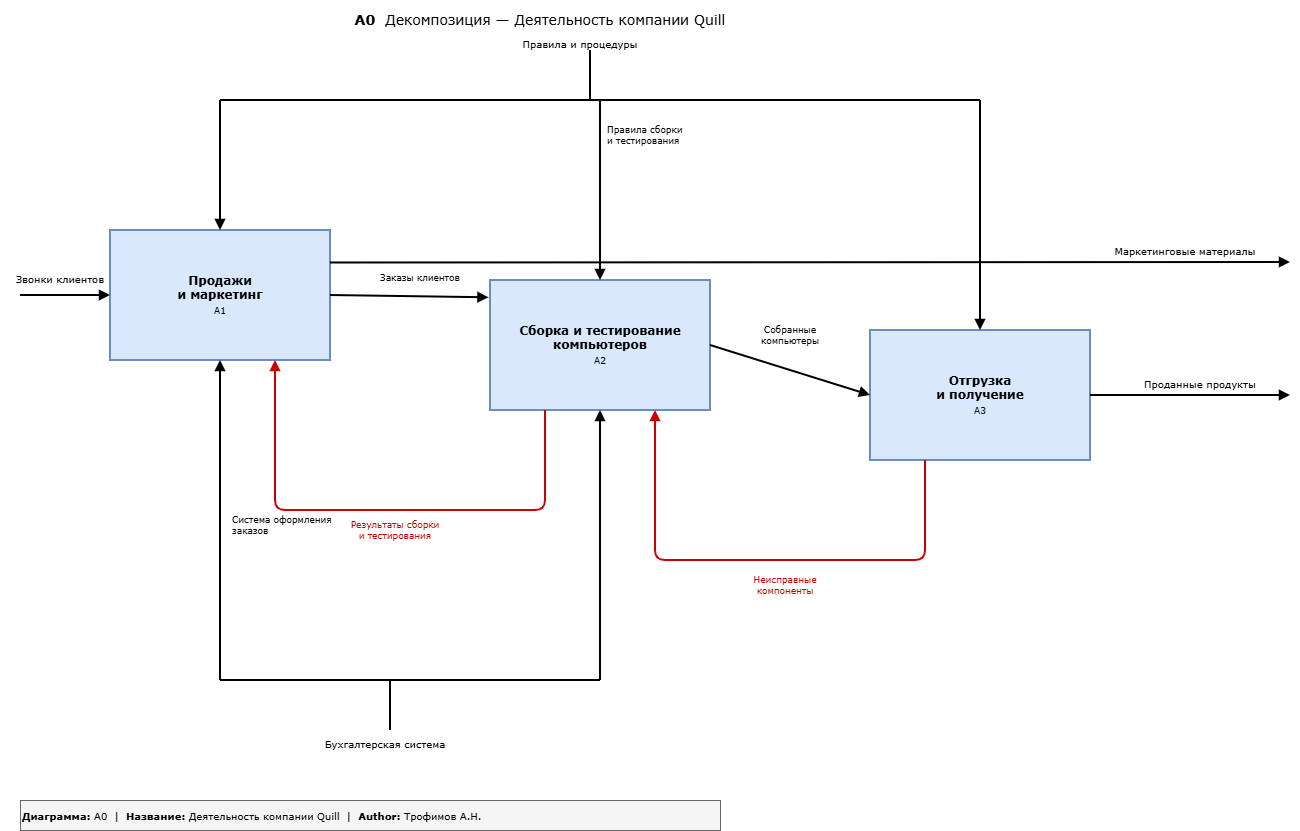

The diagram above was exported from draw.io. Its source (the exported page's mxGraphModel, read from the mxfile embedded in the PNG):
<mxGraphModel dx="1837" dy="863" grid="1" gridSize="10" guides="1" tooltips="1" connect="1" arrows="1" fold="1" page="1" pageScale="1" pageWidth="1400" pageHeight="900" math="0" shadow="0">
  <root>
    <mxCell id="0" />
    <mxCell id="1" parent="0" />
    <mxCell id="d0_header" parent="1" style="text;html=1;align=center;verticalAlign=middle;whiteSpace=wrap;rounded=0;fontSize=14;fontFamily=Verdana;" value="&lt;b&gt;A0&lt;/b&gt;&amp;nbsp;&amp;nbsp;Декомпозиция — Деятельность компании Quill" vertex="1">
      <mxGeometry height="40" width="700" x="200" y="20" as="geometry" />
    </mxCell>
    <mxCell id="d0_A1" parent="1" style="rounded=0;whiteSpace=wrap;html=1;fontSize=12;fontFamily=Verdana;fillColor=#dae8fc;strokeColor=#6c8ebf;strokeWidth=2;" value="&lt;b&gt;Продажи&lt;br&gt;и маркетинг&lt;/b&gt;&lt;br&gt;&lt;font style=&quot;font-size:9px&quot;&gt;A1&lt;/font&gt;" vertex="1">
      <mxGeometry height="130" width="220" x="120" y="250" as="geometry" />
    </mxCell>
    <mxCell id="d0_A2" parent="1" style="rounded=0;whiteSpace=wrap;html=1;fontSize=12;fontFamily=Verdana;fillColor=#dae8fc;strokeColor=#6c8ebf;strokeWidth=2;" value="&lt;b&gt;Сборка и тестирование&lt;br&gt;компьютеров&lt;/b&gt;&lt;br&gt;&lt;font style=&quot;font-size:9px&quot;&gt;A2&lt;/font&gt;" vertex="1">
      <mxGeometry height="130" width="220" x="500" y="300" as="geometry" />
    </mxCell>
    <mxCell id="d0_A3" parent="1" style="rounded=0;whiteSpace=wrap;html=1;fontSize=12;fontFamily=Verdana;fillColor=#dae8fc;strokeColor=#6c8ebf;strokeWidth=2;" value="&lt;b&gt;Отгрузка&lt;br&gt;и получение&lt;/b&gt;&lt;br&gt;&lt;font style=&quot;font-size:9px&quot;&gt;A3&lt;/font&gt;" vertex="1">
      <mxGeometry height="130" width="220" x="880" y="350" as="geometry" />
    </mxCell>
    <mxCell id="d0_in1" edge="1" parent="1" style="endArrow=block;endFill=1;strokeWidth=2;strokeColor=#000000;" target="d0_A1" value="">
      <mxGeometry relative="1" as="geometry">
        <mxPoint x="30" y="315" as="sourcePoint" />
        <mxPoint x="120" y="315" as="targetPoint" />
      </mxGeometry>
    </mxCell>
    <mxCell id="d0_in1_lbl" parent="1" style="text;html=1;align=center;verticalAlign=middle;whiteSpace=wrap;rounded=0;fontSize=10;fontFamily=Verdana;" value="Звонки клиентов" vertex="1">
      <mxGeometry height="25" width="120" x="10" y="285" as="geometry" />
    </mxCell>
    <mxCell id="d0_ctrl_main" edge="1" parent="1" style="endArrow=none;strokeWidth=2;strokeColor=#000000;" value="">
      <mxGeometry relative="1" as="geometry">
        <mxPoint x="600" y="70" as="sourcePoint" />
        <mxPoint x="600" y="120" as="targetPoint" />
      </mxGeometry>
    </mxCell>
    <mxCell id="d0_ctrl_lbl" parent="1" style="text;html=1;align=center;verticalAlign=middle;whiteSpace=wrap;rounded=0;fontSize=10;fontFamily=Verdana;" value="Правила и процедуры" vertex="1">
      <mxGeometry height="25" width="160" x="510" y="50" as="geometry" />
    </mxCell>
    <mxCell id="d0_ctrl_horiz" edge="1" parent="1" style="endArrow=none;strokeWidth=2;strokeColor=#000000;" value="">
      <mxGeometry relative="1" as="geometry">
        <mxPoint x="230" y="120" as="sourcePoint" />
        <mxPoint x="990" y="120" as="targetPoint" />
      </mxGeometry>
    </mxCell>
    <mxCell id="d0_ctrl_a1" edge="1" parent="1" style="endArrow=block;endFill=1;strokeWidth=2;strokeColor=#000000;entryX=0.5;entryY=0;entryDx=0;entryDy=0;" target="d0_A1" value="">
      <mxGeometry relative="1" as="geometry">
        <mxPoint x="230" y="120" as="sourcePoint" />
      </mxGeometry>
    </mxCell>
    <mxCell id="d0_ctrl_a2" edge="1" parent="1" style="endArrow=block;endFill=1;strokeWidth=2;strokeColor=#000000;entryX=0.5;entryY=0;entryDx=0;entryDy=0;" target="d0_A2" value="">
      <mxGeometry relative="1" as="geometry">
        <mxPoint x="610" y="120" as="sourcePoint" />
      </mxGeometry>
    </mxCell>
    <mxCell id="d0_ctrl_a2_lbl" parent="1" style="text;html=1;align=left;verticalAlign=middle;whiteSpace=wrap;rounded=0;fontSize=9;fontFamily=Verdana;" value="Правила сборки&lt;br&gt;и тестирования" vertex="1">
      <mxGeometry height="30" width="110" x="615" y="140" as="geometry" />
    </mxCell>
    <mxCell id="d0_ctrl_a3" edge="1" parent="1" style="endArrow=block;endFill=1;strokeWidth=2;strokeColor=#000000;entryX=0.5;entryY=0;entryDx=0;entryDy=0;" target="d0_A3" value="">
      <mxGeometry relative="1" as="geometry">
        <mxPoint x="990" y="120" as="sourcePoint" />
      </mxGeometry>
    </mxCell>
    <mxCell id="d0_mech_horiz" edge="1" parent="1" style="endArrow=none;strokeWidth=2;strokeColor=#000000;" value="">
      <mxGeometry relative="1" as="geometry">
        <mxPoint x="230" y="700" as="sourcePoint" />
        <mxPoint x="610" y="700" as="targetPoint" />
      </mxGeometry>
    </mxCell>
    <mxCell id="d0_mech_down" edge="1" parent="1" style="endArrow=none;strokeWidth=2;strokeColor=#000000;" value="">
      <mxGeometry relative="1" as="geometry">
        <mxPoint x="400" y="750" as="sourcePoint" />
        <mxPoint x="400" y="700" as="targetPoint" />
      </mxGeometry>
    </mxCell>
    <mxCell id="d0_mech_lbl" parent="1" style="text;html=1;align=center;verticalAlign=middle;whiteSpace=wrap;rounded=0;fontSize=10;fontFamily=Verdana;" value="Бухгалтерская система" vertex="1">
      <mxGeometry height="25" width="190" x="300" y="750" as="geometry" />
    </mxCell>
    <mxCell id="d0_mech_a1" edge="1" parent="1" style="endArrow=block;endFill=1;strokeWidth=2;strokeColor=#000000;entryX=0.5;entryY=1;entryDx=0;entryDy=0;" target="d0_A1" value="">
      <mxGeometry relative="1" as="geometry">
        <mxPoint x="230" y="700" as="sourcePoint" />
      </mxGeometry>
    </mxCell>
    <mxCell id="d0_mech_a1_lbl" parent="1" style="text;html=1;align=left;verticalAlign=middle;whiteSpace=wrap;rounded=0;fontSize=9;fontFamily=Verdana;" value="Система оформления&lt;br&gt;заказов" vertex="1">
      <mxGeometry height="30" width="130" x="240" y="530" as="geometry" />
    </mxCell>
    <mxCell id="d0_mech_a2" edge="1" parent="1" style="endArrow=block;endFill=1;strokeWidth=2;strokeColor=#000000;entryX=0.5;entryY=1;entryDx=0;entryDy=0;" target="d0_A2" value="">
      <mxGeometry relative="1" as="geometry">
        <mxPoint x="610" y="700" as="sourcePoint" />
      </mxGeometry>
    </mxCell>
    <mxCell id="d0_out1" edge="1" parent="1" source="d0_A3" style="endArrow=block;endFill=1;strokeWidth=2;strokeColor=#000000;exitX=1;exitY=0.5;exitDx=0;exitDy=0;" value="">
      <mxGeometry relative="1" as="geometry">
        <mxPoint x="1300" y="415" as="targetPoint" />
      </mxGeometry>
    </mxCell>
    <mxCell id="d0_out1_lbl" parent="1" style="text;html=1;align=center;verticalAlign=middle;whiteSpace=wrap;rounded=0;fontSize=10;fontFamily=Verdana;" value="Проданные продукты" vertex="1">
      <mxGeometry height="25" width="160" x="1130" y="390" as="geometry" />
    </mxCell>
    <mxCell id="d0_out2" edge="1" parent="1" source="d0_A1" style="endArrow=block;endFill=1;strokeWidth=2;strokeColor=#000000;exitX=1;exitY=0.25;exitDx=0;exitDy=0;" value="">
      <mxGeometry relative="1" as="geometry">
        <mxPoint x="340" y="282" as="sourcePoint" />
        <mxPoint x="1300" y="282" as="targetPoint" />
      </mxGeometry>
    </mxCell>
    <mxCell id="d0_out2_lbl" parent="1" style="text;html=1;align=center;verticalAlign=middle;whiteSpace=wrap;rounded=0;fontSize=10;fontFamily=Verdana;" value="Маркетинговые материалы" vertex="1">
      <mxGeometry height="25" width="190" x="1100" y="257" as="geometry" />
    </mxCell>
    <mxCell id="d0_int1" edge="1" parent="1" source="d0_A1" style="endArrow=block;endFill=1;strokeWidth=2;strokeColor=#000000;exitX=1;exitY=0.5;exitDx=0;exitDy=0;entryX=-0.007;entryY=0.133;entryDx=0;entryDy=0;entryPerimeter=0;" target="d0_A2" value="">
      <mxGeometry relative="1" as="geometry">
        <Array as="points" />
        <mxPoint x="440" y="315" as="sourcePoint" />
        <mxPoint x="560" y="300" as="targetPoint" />
      </mxGeometry>
    </mxCell>
    <mxCell id="d0_int1_lbl" parent="1" style="text;html=1;align=center;verticalAlign=middle;whiteSpace=wrap;rounded=0;fontSize=9;fontFamily=Verdana;" value="Заказы клиентов" vertex="1">
      <mxGeometry height="25" width="120" x="370" y="285" as="geometry" />
    </mxCell>
    <mxCell id="d0_int2" edge="1" parent="1" source="d0_A2" style="endArrow=block;endFill=1;strokeWidth=2;strokeColor=#000000;exitX=1;exitY=0.5;exitDx=0;exitDy=0;entryX=0;entryY=0.5;entryDx=0;entryDy=0;" target="d0_A3" value="">
      <mxGeometry relative="1" as="geometry" />
    </mxCell>
    <mxCell id="d0_int2_lbl" parent="1" style="text;html=1;align=center;verticalAlign=middle;whiteSpace=wrap;rounded=0;fontSize=9;fontFamily=Verdana;" value="Собранные&lt;br&gt;компьютеры" vertex="1">
      <mxGeometry height="30" width="100" x="750" y="340" as="geometry" />
    </mxCell>
    <mxCell id="d0_fb1" edge="1" parent="1" source="d0_A2" style="endArrow=block;endFill=1;strokeWidth=2;strokeColor=#CC0000;exitX=0.25;exitY=1;exitDx=0;exitDy=0;entryX=0.75;entryY=1;entryDx=0;entryDy=0;" target="d0_A1" value="">
      <mxGeometry relative="1" as="geometry">
        <Array as="points">
          <mxPoint x="555" y="530" />
          <mxPoint x="285" y="530" />
        </Array>
      </mxGeometry>
    </mxCell>
    <mxCell id="d0_fb1_lbl" parent="1" style="text;html=1;align=center;verticalAlign=middle;whiteSpace=wrap;rounded=0;fontSize=9;fontFamily=Verdana;fontColor=#CC0000;" value="Результаты сборки&lt;br&gt;и тестирования" vertex="1">
      <mxGeometry height="30" width="130" x="340" y="535" as="geometry" />
    </mxCell>
    <mxCell id="d0_fb2" edge="1" parent="1" source="d0_A3" style="endArrow=block;endFill=1;strokeWidth=2;strokeColor=#CC0000;exitX=0.25;exitY=1;exitDx=0;exitDy=0;entryX=0.75;entryY=1;entryDx=0;entryDy=0;" target="d0_A2" value="">
      <mxGeometry relative="1" as="geometry">
        <Array as="points">
          <mxPoint x="935" y="580" />
          <mxPoint x="665" y="580" />
        </Array>
      </mxGeometry>
    </mxCell>
    <mxCell id="d0_fb2_lbl" parent="1" style="text;html=1;align=center;verticalAlign=middle;whiteSpace=wrap;rounded=0;fontSize=9;fontFamily=Verdana;fontColor=#CC0000;" value="Неисправные&lt;br&gt;компоненты" vertex="1">
      <mxGeometry height="30" width="110" x="740" y="590" as="geometry" />
    </mxCell>
    <mxCell id="d0_meta" parent="1" style="text;html=1;align=left;verticalAlign=middle;whiteSpace=wrap;rounded=0;fontSize=10;fontFamily=Verdana;fillColor=#f5f5f5;strokeColor=#666666;" value="&lt;b&gt;Диаграмма:&lt;/b&gt; A0 &amp;nbsp;|&amp;nbsp; &lt;b&gt;Название:&lt;/b&gt; Деятельность компании Quill &amp;nbsp;|&amp;nbsp; &lt;b&gt;Author:&lt;/b&gt; Трофимов А.Н." vertex="1">
      <mxGeometry height="30" width="700" x="30" y="820" as="geometry" />
    </mxCell>
  </root>
</mxGraphModel>